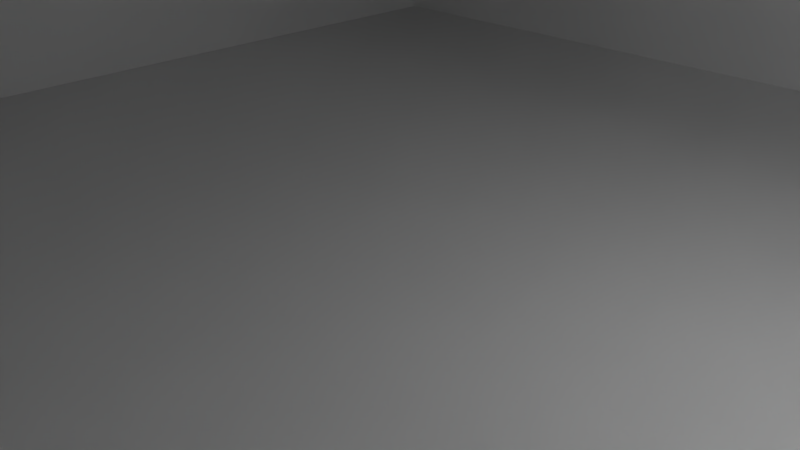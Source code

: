 # Source: muro2.blend  (saved by Blender 2.71.0; exported with 4.5.12 LTS)
import bpy
from mathutils import Matrix  # noqa: F401  (used for matrix-valued properties, if any)

bpy.ops.wm.read_factory_settings(use_empty=True)
scene = bpy.context.scene
scene.name = 'Scene'

# ---- collections
col_collection_1 = bpy.data.collections.new('Collection 1'); scene.collection.children.link(col_collection_1)

# ---- materials (node trees are filled in below, after node groups)
mat_material_008 = bpy.data.materials.new('Material.008')
mat_material_008.alpha_threshold = 0.0
mat_material_008.use_transparent_shadow = False
mat_material_008.specular_color = (1.0, 0.4485, 0.3791)
mat_material_008.roughness = 0.5
mat_material_008.specular_intensity = 0.0
mat_material_008.line_color = (0.0, 0.0, 0.0, 1.0)
mat_material_009 = bpy.data.materials.new('Material.009')
mat_material_009.alpha_threshold = 0.0
mat_material_009.use_transparent_shadow = False
mat_material_009.specular_color = (0.08353, 0.08353, 0.08353)
mat_material_009.roughness = 0.5
mat_material_009.specular_intensity = 0.0
mat_material_009.line_color = (0.0, 0.0, 0.0, 1.0)
mat_material_007 = bpy.data.materials.new('Material.007')
mat_material_007.alpha_threshold = 0.0
mat_material_007.use_transparent_shadow = False
mat_material_007.roughness = 0.5
mat_material_007.specular_intensity = 0.1115
mat_material_007.line_color = (0.0, 0.0, 0.0, 1.0)
mat_material_006 = bpy.data.materials.new('Material.006')
mat_material_006.alpha_threshold = 0.0
mat_material_006.use_transparent_shadow = False
mat_material_006.roughness = 0.5
mat_material_006.specular_intensity = 0.1691
mat_material_006.line_color = (0.0, 0.0, 0.0, 1.0)
mat_material = bpy.data.materials.new('Material')
mat_material.alpha_threshold = 0.0
mat_material.use_transparent_shadow = False
mat_material.roughness = 0.5
mat_material.line_color = (0.0, 0.0, 0.0, 1.0)

# ---- material node trees

# ---- world
world_world = bpy.data.worlds.new('World'); scene.world = world_world
world_world.color = (0.05088, 0.05088, 0.05088)
world_world.use_sun_shadow = False
world_world.sun_shadow_jitter_overblur = 0.0
world_world.cycles.sampling_method = 'MANUAL'
world_world.cycles.sample_map_resolution = 256

# ---- cameras
cam_camera = bpy.data.cameras.new('Camera')
cam_camera.clip_end = 100.0
cam_camera.lens = 35.0
cam_camera.sensor_width = 32.0
cam_camera.sensor_height = 18.0
cam_camera.ortho_scale = 7.314
cam_camera.dof.focus_distance = 0.0
cam_camera.dof.aperture_fstop = 128.0

# ---- lights
light_point_039 = bpy.data.lights.new('Point.039', 'POINT')
light_point_039.transmission_factor = 0.0
light_point_039.energy = 150.0
light_point_039.shadow_buffer_clip_start = 0.5
light_point_039.shadow_soft_size = 0.1
light_point_039.shadow_maximum_resolution = 0.006
light_point_039.use_absolute_resolution = True
light_point_039.cycles.use_multiple_importance_sampling = False
light_point_038 = bpy.data.lights.new('Point.038', 'POINT')
light_point_038.transmission_factor = 0.0
light_point_038.energy = 150.0
light_point_038.shadow_buffer_clip_start = 0.5
light_point_038.shadow_soft_size = 0.1
light_point_038.shadow_maximum_resolution = 0.006
light_point_038.use_absolute_resolution = True
light_point_038.cycles.use_multiple_importance_sampling = False
light_point_037 = bpy.data.lights.new('Point.037', 'POINT')
light_point_037.transmission_factor = 0.0
light_point_037.energy = 150.0
light_point_037.shadow_buffer_clip_start = 0.5
light_point_037.shadow_soft_size = 0.1
light_point_037.shadow_maximum_resolution = 0.006
light_point_037.use_absolute_resolution = True
light_point_037.cycles.use_multiple_importance_sampling = False
light_point_036 = bpy.data.lights.new('Point.036', 'POINT')
light_point_036.transmission_factor = 0.0
light_point_036.energy = 150.0
light_point_036.shadow_buffer_clip_start = 0.5
light_point_036.shadow_soft_size = 0.1
light_point_036.shadow_maximum_resolution = 0.006
light_point_036.use_absolute_resolution = True
light_point_036.cycles.use_multiple_importance_sampling = False
light_point_035 = bpy.data.lights.new('Point.035', 'POINT')
light_point_035.transmission_factor = 0.0
light_point_035.energy = 150.0
light_point_035.shadow_buffer_clip_start = 0.5
light_point_035.shadow_soft_size = 0.1
light_point_035.shadow_maximum_resolution = 0.006
light_point_035.use_absolute_resolution = True
light_point_035.cycles.use_multiple_importance_sampling = False
light_point_034 = bpy.data.lights.new('Point.034', 'POINT')
light_point_034.transmission_factor = 0.0
light_point_034.energy = 150.0
light_point_034.shadow_buffer_clip_start = 0.5
light_point_034.shadow_soft_size = 0.1
light_point_034.shadow_maximum_resolution = 0.006
light_point_034.use_absolute_resolution = True
light_point_034.cycles.use_multiple_importance_sampling = False
light_point_033 = bpy.data.lights.new('Point.033', 'POINT')
light_point_033.transmission_factor = 0.0
light_point_033.energy = 150.0
light_point_033.shadow_buffer_clip_start = 0.5
light_point_033.shadow_soft_size = 0.1
light_point_033.shadow_maximum_resolution = 0.006
light_point_033.use_absolute_resolution = True
light_point_033.cycles.use_multiple_importance_sampling = False
light_point_032 = bpy.data.lights.new('Point.032', 'POINT')
light_point_032.transmission_factor = 0.0
light_point_032.energy = 150.0
light_point_032.shadow_buffer_clip_start = 0.5
light_point_032.shadow_soft_size = 0.1
light_point_032.shadow_maximum_resolution = 0.006
light_point_032.use_absolute_resolution = True
light_point_032.cycles.use_multiple_importance_sampling = False
light_point_031 = bpy.data.lights.new('Point.031', 'POINT')
light_point_031.transmission_factor = 0.0
light_point_031.energy = 150.0
light_point_031.shadow_buffer_clip_start = 0.5
light_point_031.shadow_soft_size = 0.1
light_point_031.shadow_maximum_resolution = 0.006
light_point_031.use_absolute_resolution = True
light_point_031.cycles.use_multiple_importance_sampling = False
light_point_030 = bpy.data.lights.new('Point.030', 'POINT')
light_point_030.transmission_factor = 0.0
light_point_030.energy = 150.0
light_point_030.shadow_buffer_clip_start = 0.5
light_point_030.shadow_soft_size = 0.1
light_point_030.shadow_maximum_resolution = 0.006
light_point_030.use_absolute_resolution = True
light_point_030.cycles.use_multiple_importance_sampling = False
light_point_029 = bpy.data.lights.new('Point.029', 'POINT')
light_point_029.transmission_factor = 0.0
light_point_029.energy = 150.0
light_point_029.shadow_buffer_clip_start = 0.5
light_point_029.shadow_soft_size = 0.1
light_point_029.shadow_maximum_resolution = 0.006
light_point_029.use_absolute_resolution = True
light_point_029.cycles.use_multiple_importance_sampling = False
light_point_028 = bpy.data.lights.new('Point.028', 'POINT')
light_point_028.transmission_factor = 0.0
light_point_028.energy = 150.0
light_point_028.shadow_buffer_clip_start = 0.5
light_point_028.shadow_soft_size = 0.1
light_point_028.shadow_maximum_resolution = 0.006
light_point_028.use_absolute_resolution = True
light_point_028.cycles.use_multiple_importance_sampling = False
light_point_027 = bpy.data.lights.new('Point.027', 'POINT')
light_point_027.transmission_factor = 0.0
light_point_027.energy = 150.0
light_point_027.shadow_buffer_clip_start = 0.5
light_point_027.shadow_soft_size = 0.1
light_point_027.shadow_maximum_resolution = 0.006
light_point_027.use_absolute_resolution = True
light_point_027.cycles.use_multiple_importance_sampling = False
light_point_026 = bpy.data.lights.new('Point.026', 'POINT')
light_point_026.transmission_factor = 0.0
light_point_026.energy = 150.0
light_point_026.shadow_buffer_clip_start = 0.5
light_point_026.shadow_soft_size = 0.1
light_point_026.shadow_maximum_resolution = 0.006
light_point_026.use_absolute_resolution = True
light_point_026.cycles.use_multiple_importance_sampling = False
light_point_025 = bpy.data.lights.new('Point.025', 'POINT')
light_point_025.transmission_factor = 0.0
light_point_025.energy = 150.0
light_point_025.shadow_buffer_clip_start = 0.5
light_point_025.shadow_soft_size = 0.1
light_point_025.shadow_maximum_resolution = 0.006
light_point_025.use_absolute_resolution = True
light_point_025.cycles.use_multiple_importance_sampling = False
light_point_024 = bpy.data.lights.new('Point.024', 'POINT')
light_point_024.transmission_factor = 0.0
light_point_024.energy = 150.0
light_point_024.shadow_buffer_clip_start = 0.5
light_point_024.shadow_soft_size = 0.1
light_point_024.shadow_maximum_resolution = 0.006
light_point_024.use_absolute_resolution = True
light_point_024.cycles.use_multiple_importance_sampling = False
light_point_023 = bpy.data.lights.new('Point.023', 'POINT')
light_point_023.transmission_factor = 0.0
light_point_023.energy = 150.0
light_point_023.shadow_buffer_clip_start = 0.5
light_point_023.shadow_soft_size = 0.1
light_point_023.shadow_maximum_resolution = 0.006
light_point_023.use_absolute_resolution = True
light_point_023.cycles.use_multiple_importance_sampling = False
light_point_022 = bpy.data.lights.new('Point.022', 'POINT')
light_point_022.transmission_factor = 0.0
light_point_022.energy = 150.0
light_point_022.shadow_buffer_clip_start = 0.5
light_point_022.shadow_soft_size = 0.1
light_point_022.shadow_maximum_resolution = 0.006
light_point_022.use_absolute_resolution = True
light_point_022.cycles.use_multiple_importance_sampling = False
light_point_021 = bpy.data.lights.new('Point.021', 'POINT')
light_point_021.transmission_factor = 0.0
light_point_021.energy = 150.0
light_point_021.shadow_buffer_clip_start = 0.5
light_point_021.shadow_soft_size = 0.1
light_point_021.shadow_maximum_resolution = 0.006
light_point_021.use_absolute_resolution = True
light_point_021.cycles.use_multiple_importance_sampling = False
light_point_020 = bpy.data.lights.new('Point.020', 'POINT')
light_point_020.transmission_factor = 0.0
light_point_020.energy = 150.0
light_point_020.shadow_buffer_clip_start = 0.5
light_point_020.shadow_soft_size = 0.1
light_point_020.shadow_maximum_resolution = 0.006
light_point_020.use_absolute_resolution = True
light_point_020.cycles.use_multiple_importance_sampling = False
light_point_019 = bpy.data.lights.new('Point.019', 'POINT')
light_point_019.transmission_factor = 0.0
light_point_019.energy = 150.0
light_point_019.shadow_buffer_clip_start = 0.5
light_point_019.shadow_soft_size = 0.1
light_point_019.shadow_maximum_resolution = 0.006
light_point_019.use_absolute_resolution = True
light_point_019.cycles.use_multiple_importance_sampling = False
light_point_018 = bpy.data.lights.new('Point.018', 'POINT')
light_point_018.transmission_factor = 0.0
light_point_018.energy = 150.0
light_point_018.shadow_buffer_clip_start = 0.5
light_point_018.shadow_soft_size = 0.1
light_point_018.shadow_maximum_resolution = 0.006
light_point_018.use_absolute_resolution = True
light_point_018.cycles.use_multiple_importance_sampling = False
light_point_017 = bpy.data.lights.new('Point.017', 'POINT')
light_point_017.transmission_factor = 0.0
light_point_017.energy = 150.0
light_point_017.shadow_buffer_clip_start = 0.5
light_point_017.shadow_soft_size = 0.1
light_point_017.shadow_maximum_resolution = 0.006
light_point_017.use_absolute_resolution = True
light_point_017.cycles.use_multiple_importance_sampling = False
light_point_016 = bpy.data.lights.new('Point.016', 'POINT')
light_point_016.transmission_factor = 0.0
light_point_016.energy = 150.0
light_point_016.shadow_buffer_clip_start = 0.5
light_point_016.shadow_soft_size = 0.1
light_point_016.shadow_maximum_resolution = 0.006
light_point_016.use_absolute_resolution = True
light_point_016.cycles.use_multiple_importance_sampling = False
light_point_015 = bpy.data.lights.new('Point.015', 'POINT')
light_point_015.transmission_factor = 0.0
light_point_015.energy = 150.0
light_point_015.shadow_buffer_clip_start = 0.5
light_point_015.shadow_soft_size = 0.1
light_point_015.shadow_maximum_resolution = 0.006
light_point_015.use_absolute_resolution = True
light_point_015.cycles.use_multiple_importance_sampling = False
light_point_014 = bpy.data.lights.new('Point.014', 'POINT')
light_point_014.transmission_factor = 0.0
light_point_014.energy = 150.0
light_point_014.shadow_buffer_clip_start = 0.5
light_point_014.shadow_soft_size = 0.1
light_point_014.shadow_maximum_resolution = 0.006
light_point_014.use_absolute_resolution = True
light_point_014.cycles.use_multiple_importance_sampling = False
light_point_013 = bpy.data.lights.new('Point.013', 'POINT')
light_point_013.transmission_factor = 0.0
light_point_013.energy = 150.0
light_point_013.shadow_buffer_clip_start = 0.5
light_point_013.shadow_soft_size = 0.1
light_point_013.shadow_maximum_resolution = 0.006
light_point_013.use_absolute_resolution = True
light_point_013.cycles.use_multiple_importance_sampling = False
light_point_012 = bpy.data.lights.new('Point.012', 'POINT')
light_point_012.transmission_factor = 0.0
light_point_012.energy = 150.0
light_point_012.shadow_buffer_clip_start = 0.5
light_point_012.shadow_soft_size = 0.1
light_point_012.shadow_maximum_resolution = 0.006
light_point_012.use_absolute_resolution = True
light_point_012.cycles.use_multiple_importance_sampling = False
light_point_011 = bpy.data.lights.new('Point.011', 'POINT')
light_point_011.transmission_factor = 0.0
light_point_011.energy = 150.0
light_point_011.shadow_buffer_clip_start = 0.5
light_point_011.shadow_soft_size = 0.1
light_point_011.shadow_maximum_resolution = 0.006
light_point_011.use_absolute_resolution = True
light_point_011.cycles.use_multiple_importance_sampling = False
light_point_010 = bpy.data.lights.new('Point.010', 'POINT')
light_point_010.transmission_factor = 0.0
light_point_010.energy = 150.0
light_point_010.shadow_buffer_clip_start = 0.5
light_point_010.shadow_soft_size = 0.1
light_point_010.shadow_maximum_resolution = 0.006
light_point_010.use_absolute_resolution = True
light_point_010.cycles.use_multiple_importance_sampling = False
light_point_009 = bpy.data.lights.new('Point.009', 'POINT')
light_point_009.transmission_factor = 0.0
light_point_009.energy = 150.0
light_point_009.shadow_buffer_clip_start = 0.5
light_point_009.shadow_soft_size = 0.1
light_point_009.shadow_maximum_resolution = 0.006
light_point_009.use_absolute_resolution = True
light_point_009.cycles.use_multiple_importance_sampling = False
light_point_008 = bpy.data.lights.new('Point.008', 'POINT')
light_point_008.transmission_factor = 0.0
light_point_008.energy = 150.0
light_point_008.shadow_buffer_clip_start = 0.5
light_point_008.shadow_soft_size = 0.1
light_point_008.shadow_maximum_resolution = 0.006
light_point_008.use_absolute_resolution = True
light_point_008.cycles.use_multiple_importance_sampling = False
light_point_007 = bpy.data.lights.new('Point.007', 'POINT')
light_point_007.transmission_factor = 0.0
light_point_007.energy = 150.0
light_point_007.shadow_buffer_clip_start = 0.5
light_point_007.shadow_soft_size = 0.1
light_point_007.shadow_maximum_resolution = 0.006
light_point_007.use_absolute_resolution = True
light_point_007.cycles.use_multiple_importance_sampling = False
light_point_006 = bpy.data.lights.new('Point.006', 'POINT')
light_point_006.transmission_factor = 0.0
light_point_006.energy = 150.0
light_point_006.shadow_buffer_clip_start = 0.5
light_point_006.shadow_soft_size = 0.1
light_point_006.shadow_maximum_resolution = 0.006
light_point_006.use_absolute_resolution = True
light_point_006.cycles.use_multiple_importance_sampling = False
light_point_005 = bpy.data.lights.new('Point.005', 'POINT')
light_point_005.transmission_factor = 0.0
light_point_005.energy = 150.0
light_point_005.shadow_buffer_clip_start = 0.5
light_point_005.shadow_soft_size = 0.1
light_point_005.shadow_maximum_resolution = 0.006
light_point_005.use_absolute_resolution = True
light_point_005.cycles.use_multiple_importance_sampling = False
light_point_004 = bpy.data.lights.new('Point.004', 'POINT')
light_point_004.transmission_factor = 0.0
light_point_004.energy = 150.0
light_point_004.shadow_buffer_clip_start = 0.5
light_point_004.shadow_soft_size = 0.1
light_point_004.shadow_maximum_resolution = 0.006
light_point_004.use_absolute_resolution = True
light_point_004.cycles.use_multiple_importance_sampling = False
light_point_003 = bpy.data.lights.new('Point.003', 'POINT')
light_point_003.transmission_factor = 0.0
light_point_003.energy = 150.0
light_point_003.shadow_buffer_clip_start = 0.5
light_point_003.shadow_soft_size = 0.1
light_point_003.shadow_maximum_resolution = 0.006
light_point_003.use_absolute_resolution = True
light_point_003.cycles.use_multiple_importance_sampling = False
light_point_002 = bpy.data.lights.new('Point.002', 'POINT')
light_point_002.transmission_factor = 0.0
light_point_002.energy = 150.0
light_point_002.shadow_buffer_clip_start = 0.5
light_point_002.shadow_soft_size = 0.1
light_point_002.shadow_maximum_resolution = 0.006
light_point_002.use_absolute_resolution = True
light_point_002.cycles.use_multiple_importance_sampling = False
light_point_001 = bpy.data.lights.new('Point.001', 'POINT')
light_point_001.transmission_factor = 0.0
light_point_001.energy = 150.0
light_point_001.shadow_buffer_clip_start = 0.5
light_point_001.shadow_soft_size = 0.1
light_point_001.shadow_maximum_resolution = 0.006
light_point_001.use_absolute_resolution = True
light_point_001.cycles.use_multiple_importance_sampling = False
light_point = bpy.data.lights.new('Point', 'POINT')
light_point.transmission_factor = 0.0
light_point.energy = 150.0
light_point.shadow_buffer_clip_start = 0.5
light_point.shadow_soft_size = 0.1
light_point.shadow_maximum_resolution = 0.006
light_point.use_absolute_resolution = True
light_point.cycles.use_multiple_importance_sampling = False
light_lamp = bpy.data.lights.new('Lamp', 'POINT')
light_lamp.transmission_factor = 0.0
light_lamp.cutoff_distance = 30.0
light_lamp.energy = 100.0
light_lamp.shadow_buffer_clip_start = 1.001
light_lamp.shadow_soft_size = 0.1
light_lamp.shadow_maximum_resolution = 0.006
light_lamp.use_absolute_resolution = True
light_lamp.cycles.use_multiple_importance_sampling = False

# ---- meshes
me_cube_011 = bpy.data.meshes.new('Cube.011')
me_cube_011.from_pydata([(-3.838, -8.047, -7.019), (-3.838, 8.047, -7.019), (4.386, 8.047, -7.019), (4.386, -8.047, -7.019), (-3.838, -8.047, 8.951), (-3.838, 8.047, 8.951), (4.386, 8.047, 8.951), (4.386, -8.047, 8.951), (-3.838, -8.047, -5.128), (-3.838, 8.047, -5.128), (4.386, 8.047, -5.128), (4.386, -8.047, -5.128), (-5.256, -8.047, -7.019), (-5.256, 8.047, -7.019), (5.805, 8.047, -7.019), (5.805, -8.047, -7.019), (-3.838, -8.047, 4.958), (-3.838, 8.047, 4.958), (4.386, 8.047, 4.958), (4.386, -8.047, 4.958), (-3.838, -8.047, 0.9771), (-3.838, -8.047, -1.146), (-3.838, 8.047, 0.9771), (-3.838, 8.047, -1.146), (4.386, 8.047, 0.9771), (4.386, 8.047, -1.146), (4.386, -8.047, 0.9771), (4.386, -8.047, -1.146), (-3.838, -8.047, 10.85), (-3.838, 8.047, 10.85)], [], [(0, 1, 2, 3), (4, 7, 6, 5), (3, 2, 14, 15), (21, 8, 11, 27), (1, 0, 12, 13), (20, 16, 17, 22), (22, 17, 18, 24), (24, 18, 19, 26), (16, 20, 26, 19), (8, 21, 23, 9), (9, 23, 25, 10), (10, 25, 27, 11), (4, 5, 29, 28)])
_uv = me_cube_011.uv_layers.new(name='UVMap')
_uv.uv.foreach_set('vector', [0.7088, 0.4825, 0.7088, 0.7117, 0.5012, 0.7117, 0.5012, 0.4825, 0.6946, 0.7119, 0.6946, 0.9195, 0.4654, 0.9195, 0.4654, 0.7119, 0.5012, 0.4825, 0.5012, 0.7117, 0.4654, 0.7117, 0.4654, 0.4825, 0.8594, 0.6901, 0.8023, 0.6901, 0.8023, 0.4825, 0.8594, 0.4825, 0.7088, 0.7117, 0.7088, 0.4825, 0.7446, 0.4825, 0.7446, 0.7117, 0.9027, 0.7694, 0.9599, 0.7694, 0.9599, 0.9769, 0.9027, 0.9769, 0.9169, 0.6901, 0.8597, 0.6901, 0.8597, 0.4825, 0.9169, 0.4825, 0.9743, 0.6901, 0.9171, 0.6901, 0.9171, 0.4825, 0.9743, 0.4825, 0.6948, 0.8839, 0.6948, 0.8268, 0.9024, 0.8268, 0.9024, 0.8839, 0.6948, 0.7691, 0.6948, 0.7119, 0.9024, 0.7119, 0.9024, 0.7691, 0.9024, 0.7694, 0.9024, 0.8265, 0.6948, 0.8265, 0.6948, 0.7694, 0.802, 0.6901, 0.7449, 0.6901, 0.7449, 0.4825, 0.802, 0.4825, 0.9874, 0.7694, 0.9874, 0.9769, 0.9601, 0.9769, 0.9601, 0.7694])
me_cube_011.materials.append(mat_material_008)
me_cube_011.use_remesh_preserve_volume = False
me_cube_011.use_remesh_preserve_attributes = False
me_cube_011.use_mirror_vertex_groups = False
me_cube_011.update()
me_cube_010 = bpy.data.meshes.new('Cube.010')
me_cube_010.from_pydata([(-4.112, -8.047, -8.926), (-4.112, 8.047, -8.926), (4.112, 8.047, -8.926), (4.112, -8.047, -8.926), (-4.112, -8.047, 7.044), (-4.112, 8.047, 7.044), (4.112, 8.047, 7.044), (4.112, -8.047, 7.044), (-4.112, -8.047, -7.035), (-4.112, 8.047, -7.035), (4.112, 8.047, -7.035), (4.112, -8.047, -7.035), (-5.53, -8.047, -8.926), (-5.53, 8.047, -8.926), (5.53, 8.047, -8.926), (5.53, -8.047, -8.926), (-5.53, -8.047, -7.035), (-5.53, 8.047, -7.035), (5.53, 8.047, -7.035), (5.53, -8.047, -7.035), (-4.112, -8.047, 3.051), (-4.112, 8.047, 3.051), (4.112, 8.047, 3.051), (4.112, -8.047, 3.051), (-6.038, -8.047, 7.044), (-6.038, 8.047, 7.044), (6.038, 8.047, 7.044), (6.038, -8.047, 7.044), (-6.038, -8.047, 4.866), (-6.038, 8.047, 4.866), (6.038, 8.047, 4.866), (6.038, -8.047, 4.866), (-4.112, -8.047, -0.9302), (-4.112, -8.047, -3.053), (-4.112, 8.047, -0.9302), (-4.112, 8.047, -3.053), (4.112, 8.047, -0.9302), (4.112, 8.047, -3.053), (4.112, -8.047, -0.9302), (4.112, -8.047, -3.053), (-5.131, -8.047, -0.9302), (-5.131, -8.047, -3.053), (-5.131, 8.047, -0.9302), (-5.131, 8.047, -3.053), (5.131, 8.047, -0.9302), (5.131, 8.047, -3.053), (5.131, -8.047, -0.9302), (5.131, -8.047, -3.053), (-4.112, -8.047, 8.942), (-4.112, 8.047, 8.942), (4.112, 8.047, 8.942), (4.112, -8.047, 8.942), (-6.038, -8.047, 8.942), (-6.038, 8.047, 8.942), (6.038, 8.047, 8.942), (6.038, -8.047, 8.942)], [], [(5, 21, 29, 25), (21, 5, 6, 22), (21, 20, 28, 29), (8, 0, 3, 11), (1, 9, 10, 2), (11, 3, 15, 19), (12, 16, 17, 13), (14, 18, 19, 15), (2, 10, 18, 14), (10, 11, 19, 18), (9, 1, 13, 17), (0, 8, 16, 12), (8, 9, 17, 16), (4, 20, 23, 7), (28, 24, 25, 29), (30, 26, 27, 31), (26, 6, 50, 54), (23, 22, 30, 31), (7, 23, 31, 27), (20, 4, 24, 28), (24, 4, 48, 52), (22, 6, 26, 30), (32, 33, 39, 38), (35, 33, 41, 43), (35, 34, 36, 37), (36, 38, 46, 44), (41, 40, 42, 43), (45, 44, 46, 47), (37, 36, 44, 45), (39, 37, 45, 47), (34, 35, 43, 42), (38, 39, 47, 46), (32, 34, 42, 40), (33, 32, 40, 41), (48, 49, 53, 52), (50, 51, 55, 54), (5, 25, 53, 49), (27, 26, 54, 55), (7, 27, 55, 51), (25, 24, 52, 53), (6, 7, 51, 50)])
_uv = me_cube_010.uv_layers.new(name='UVMap')
_uv.uv.foreach_set('vector', [0.1289, 0.6122, 0.08971, 0.6122, 0.1075, 0.5729, 0.1289, 0.5729, 0.08971, 0.6122, 0.1289, 0.6122, 0.1289, 0.7802, 0.08971, 0.7802, 0.2285, 0.7408, 0.2285, 0.5729, 0.2674, 0.5729, 0.2674, 0.7408, 0.2285, 0.8968, 0.2285, 0.9154, 0.06057, 0.9154, 0.06057, 0.8968, 0.2285, 0.878, 0.2285, 0.8965, 0.06057, 0.8965, 0.06057, 0.878, 0.06057, 0.8968, 0.06057, 0.9154, 0.0316, 0.9154, 0.0316, 0.8968, 0.4264, 0.5729, 0.445, 0.5729, 0.445, 0.7408, 0.4264, 0.7408, 0.4258, 0.7412, 0.4444, 0.7412, 0.4444, 0.9091, 0.4258, 0.9091, 0.06057, 0.878, 0.06057, 0.8965, 0.0316, 0.8965, 0.0316, 0.878, 0.3387, 0.7408, 0.3387, 0.5729, 0.3657, 0.5729, 0.3657, 0.7408, 0.2285, 0.8965, 0.2285, 0.878, 0.2575, 0.878, 0.2575, 0.8965, 0.2285, 0.9154, 0.2285, 0.8968, 0.2575, 0.8968, 0.2575, 0.9154, 0.2677, 0.9091, 0.2677, 0.7412, 0.2947, 0.7412, 0.2947, 0.9091, 0.07076, 0.7802, 0.0316, 0.7802, 0.0316, 0.6122, 0.07076, 0.6122, 0.2281, 0.7408, 0.2068, 0.7408, 0.2068, 0.5729, 0.2281, 0.5729, 0.1478, 0.5729, 0.1692, 0.5729, 0.1692, 0.7408, 0.1478, 0.7408, 0.1289, 0.8195, 0.1289, 0.7802, 0.1475, 0.7802, 0.1475, 0.8195, 0.3383, 0.5729, 0.3383, 0.7408, 0.3047, 0.7408, 0.3047, 0.5729, 0.07076, 0.6122, 0.0316, 0.6122, 0.0494, 0.5729, 0.07076, 0.5729, 0.0316, 0.7802, 0.07076, 0.7802, 0.07076, 0.8195, 0.0494, 0.8195, 0.07076, 0.8195, 0.07076, 0.7802, 0.08939, 0.7802, 0.08939, 0.8195, 0.08971, 0.7802, 0.1289, 0.7802, 0.1289, 0.8195, 0.1075, 0.8195, 0.3868, 0.7616, 0.366, 0.7616, 0.366, 0.5937, 0.3868, 0.5937, 0.3868, 0.7828, 0.3868, 0.9507, 0.3676, 0.9507, 0.3676, 0.7828, 0.05241, 0.8776, 0.05241, 0.8568, 0.2204, 0.8568, 0.2204, 0.8776, 0.3872, 0.9091, 0.3872, 0.7412, 0.4066, 0.7412, 0.4066, 0.9091, 0.3387, 0.7412, 0.3595, 0.7412, 0.3595, 0.9091, 0.3387, 0.9091, 0.3255, 0.9091, 0.3047, 0.9091, 0.3047, 0.7412, 0.3255, 0.7412, 0.2204, 0.8776, 0.2204, 0.8568, 0.2412, 0.8568, 0.2412, 0.8776, 0.4261, 0.5729, 0.4261, 0.7408, 0.4069, 0.7408, 0.4069, 0.5729, 0.05241, 0.8568, 0.05241, 0.8776, 0.0316, 0.8776, 0.0316, 0.8568, 0.3868, 0.5937, 0.366, 0.5937, 0.366, 0.5729, 0.3868, 0.5729, 0.3872, 0.7408, 0.3872, 0.5729, 0.4066, 0.5729, 0.4066, 0.7408, 0.366, 0.7616, 0.3868, 0.7616, 0.3868, 0.7824, 0.366, 0.7824, 0.3044, 0.5729, 0.3044, 0.7408, 0.2677, 0.7408, 0.2677, 0.5729, 0.1996, 0.8565, 0.0316, 0.8565, 0.0316, 0.8198, 0.1996, 0.8198, 0.1289, 0.6122, 0.1289, 0.5729, 0.1475, 0.5729, 0.1475, 0.6122, 0.1692, 0.7408, 0.1692, 0.5729, 0.1878, 0.5729, 0.1878, 0.7408, 0.07076, 0.6122, 0.07076, 0.5729, 0.08939, 0.5729, 0.08939, 0.6122, 0.2068, 0.5729, 0.2068, 0.7408, 0.1881, 0.7408, 0.1881, 0.5729, 0.4069, 0.9091, 0.4069, 0.7412, 0.4255, 0.7412, 0.4255, 0.9091])
me_cube_010.materials.append(mat_material_009)
me_cube_010.use_remesh_preserve_volume = False
me_cube_010.use_remesh_preserve_attributes = False
me_cube_010.use_mirror_vertex_groups = False
me_cube_010.update()
me_cube_009 = bpy.data.meshes.new('Cube.009')
me_cube_009.from_pydata([(-0.9848, -8.059, -6.278), (0.9847, -8.059, -6.278), (0.9847, -8.059, -4.409), (-0.9848, -8.059, -4.409), (-0.9847, 8.059, -6.278), (0.9848, 8.059, -6.278), (0.9848, 8.059, -4.409), (-0.9847, 8.059, -4.409), (-0.9848, -8.059, -1.005), (0.9847, -8.059, -1.005), (0.9847, -8.059, 0.8641), (-0.9848, -8.059, 0.8641), (-0.9847, 8.059, -1.005), (0.9848, 8.059, -1.005), (0.9848, 8.059, 0.8641), (-0.9847, 8.059, 0.8641), (-0.9848, -8.059, 4.48), (0.9847, -8.059, 4.48), (0.9847, -8.059, 6.348), (-0.9848, -8.059, 6.348), (-0.9847, 8.059, 4.48), (0.9848, 8.059, 4.48), (0.9848, 8.059, 6.348), (-0.9847, 8.059, 6.348)], [], [(4, 5, 1, 0), (5, 6, 2, 1), (6, 7, 3, 2), (7, 4, 0, 3), (0, 1, 2, 3), (7, 6, 5, 4), (12, 13, 9, 8), (13, 14, 10, 9), (14, 15, 11, 10), (15, 12, 8, 11), (8, 9, 10, 11), (15, 14, 13, 12), (20, 21, 17, 16), (21, 22, 18, 17), (22, 23, 19, 18), (23, 20, 16, 19), (16, 17, 18, 19), (23, 22, 21, 20)])
_uv = me_cube_009.uv_layers.new(name='UVMap')
_uv.uv.foreach_set('vector', [0.6658, 0.3418, 0.7683, 0.3418, 0.7683, 0.4443, 0.6658, 0.4443, 0.6654, 0.2386, 0.5629, 0.2386, 0.5629, 0.1361, 0.6654, 0.1361, 0.4601, 0.239, 0.5626, 0.239, 0.5626, 0.3414, 0.4601, 0.3414, 0.8711, 0.3414, 0.7686, 0.3414, 0.7686, 0.239, 0.8711, 0.239, 0.5626, 0.03328, 0.5626, 0.1358, 0.4601, 0.1358, 0.4601, 0.03328, 0.4601, 0.2386, 0.4601, 0.1361, 0.5626, 0.1361, 0.5626, 0.2386, 0.7686, 0.1358, 0.7686, 0.03328, 0.8711, 0.03328, 0.8711, 0.1358, 0.5629, 0.1358, 0.5629, 0.03328, 0.6654, 0.03328, 0.6654, 0.1358, 0.4601, 0.3418, 0.5626, 0.3418, 0.5626, 0.4443, 0.4601, 0.4443, 0.5629, 0.239, 0.6654, 0.239, 0.6654, 0.3414, 0.5629, 0.3414, 0.8715, 0.3414, 0.8715, 0.239, 0.974, 0.239, 0.974, 0.3414, 0.7686, 0.1361, 0.8711, 0.1361, 0.8711, 0.2386, 0.7686, 0.2386, 0.7683, 0.1361, 0.7683, 0.2386, 0.6658, 0.2386, 0.6658, 0.1361, 0.6658, 0.03328, 0.7683, 0.03328, 0.7683, 0.1358, 0.6658, 0.1358, 0.974, 0.03328, 0.974, 0.1358, 0.8715, 0.1358, 0.8715, 0.03328, 0.7683, 0.3414, 0.6658, 0.3414, 0.6658, 0.239, 0.7683, 0.239, 0.5629, 0.4443, 0.5629, 0.3418, 0.6654, 0.3418, 0.6654, 0.4443, 0.8711, 0.4443, 0.7686, 0.4443, 0.7686, 0.3418, 0.8711, 0.3418])
me_cube_009.materials.append(mat_material_007)
me_cube_009.use_remesh_preserve_volume = False
me_cube_009.use_remesh_preserve_attributes = False
me_cube_009.use_mirror_vertex_groups = False
me_cube_009.update()
me_cube_001 = bpy.data.meshes.new('Cube.001')
me_cube_001.from_pydata([(-1.96, -6.064, -10.47), (1.96, -6.064, -10.47), (1.96, -6.698, -10.47), (-1.96, -6.698, -10.47), (-1.96, -6.064, 13.19), (1.96, -6.064, 7.75), (1.96, -6.698, 7.75), (-1.96, -6.698, 13.19), (-1.96, -2.873, -10.47), (1.96, -2.873, -10.47), (1.96, -3.508, -10.47), (-1.96, -3.508, -10.47), (-1.96, -2.873, 13.19), (1.96, -2.873, 7.75), (1.96, -3.508, 7.75), (-1.96, -3.508, 13.19), (-1.96, 0.3171, -10.47), (1.96, 0.3171, -10.47), (1.96, -0.3171, -10.47), (-1.96, -0.3171, -10.47), (-1.96, 0.3171, 13.19), (1.96, 0.3171, 7.75), (1.96, -0.3171, 7.75), (-1.96, -0.3171, 13.19), (-1.96, 3.508, -10.47), (1.96, 3.508, -10.47), (1.96, 2.873, -10.47), (-1.96, 2.873, -10.47), (-1.96, 3.508, 13.19), (1.96, 3.508, 7.75), (1.96, 2.873, 7.75), (-1.96, 2.873, 13.19), (-1.96, 6.698, -10.47), (1.96, 6.698, -10.47), (1.96, 6.064, -10.47), (-1.96, 6.064, -10.47), (-1.96, 6.698, 13.19), (1.96, 6.698, 7.75), (1.96, 6.064, 7.75), (-1.96, 6.064, 13.19)], [], [(4, 5, 1, 0), (5, 6, 2, 1), (6, 7, 3, 2), (7, 4, 0, 3), (0, 1, 2, 3), (7, 6, 5, 4), (12, 13, 9, 8), (13, 14, 10, 9), (14, 15, 11, 10), (15, 12, 8, 11), (8, 9, 10, 11), (15, 14, 13, 12), (20, 21, 17, 16), (21, 22, 18, 17), (22, 23, 19, 18), (23, 20, 16, 19), (16, 17, 18, 19), (23, 22, 21, 20), (28, 29, 25, 24), (29, 30, 26, 25), (30, 31, 27, 26), (31, 28, 24, 27), (24, 25, 26, 27), (31, 30, 29, 28), (36, 37, 33, 32), (37, 38, 34, 33), (38, 39, 35, 34), (39, 36, 32, 35), (32, 33, 34, 35), (39, 38, 37, 36)])
_uv = me_cube_001.uv_layers.new(name='UVMap')
_uv.uv.foreach_set('vector', [0.2023, 0.1534, 0.1441, 0.1348, 0.1441, 0.07235, 0.2023, 0.07235, 0.32, 0.2162, 0.32, 0.1538, 0.3782, 0.1538, 0.3782, 0.2162, 0.2613, 0.091, 0.3196, 0.07235, 0.3196, 0.1534, 0.2613, 0.1534, 0.1437, 0.3164, 0.08544, 0.3164, 0.08544, 0.2353, 0.1437, 0.2353, 0.32, 0.3008, 0.3782, 0.3008, 0.3782, 0.3633, 0.32, 0.3633, 0.2613, 0.3004, 0.2613, 0.2353, 0.3196, 0.2353, 0.3196, 0.3004, 0.2027, 0.07235, 0.2609, 0.091, 0.2609, 0.1534, 0.2027, 0.1534, 0.3786, 0.1348, 0.3786, 0.07235, 0.4368, 0.07235, 0.4368, 0.1348, 0.08544, 0.1725, 0.1437, 0.1538, 0.1437, 0.2349, 0.08544, 0.2349, 0.1441, 0.1538, 0.2023, 0.1538, 0.2023, 0.2349, 0.1441, 0.2349, 0.08544, 0.3167, 0.1437, 0.3167, 0.1437, 0.3792, 0.08544, 0.3792, 0.2027, 0.3004, 0.2027, 0.2353, 0.2609, 0.2353, 0.2609, 0.3004, 0.3196, 0.2349, 0.2613, 0.2162, 0.2613, 0.1538, 0.3196, 0.1538, 0.2023, 0.3167, 0.2023, 0.3792, 0.1441, 0.3792, 0.1441, 0.3167, 0.1856, 0.07197, 0.1669, 0.01373, 0.248, 0.01373, 0.248, 0.07197, 0.2023, 0.3164, 0.1441, 0.3164, 0.1441, 0.2353, 0.2023, 0.2353, 0.3139, 0.07197, 0.3139, 0.01373, 0.3763, 0.01373, 0.3763, 0.07197, 0.08505, 0.2581, 0.08505, 0.3233, 0.02681, 0.3233, 0.02681, 0.2581, 0.2027, 0.1538, 0.2609, 0.1725, 0.2609, 0.2349, 0.2027, 0.2349, 0.3196, 0.3008, 0.3196, 0.3633, 0.2613, 0.3633, 0.2613, 0.3008, 0.02681, 0.1953, 0.08505, 0.1767, 0.08505, 0.2577, 0.02681, 0.2577, 0.08505, 0.1763, 0.02681, 0.1763, 0.02681, 0.09519, 0.08505, 0.09519, 0.02681, 0.3237, 0.08505, 0.3237, 0.08505, 0.3861, 0.02681, 0.3861, 0.3135, 0.07197, 0.2484, 0.07197, 0.2484, 0.01373, 0.3135, 0.01373, 0.1437, 0.1534, 0.08544, 0.1348, 0.08544, 0.07235, 0.1437, 0.07235, 0.2609, 0.3008, 0.2609, 0.3633, 0.2027, 0.3633, 0.2027, 0.3008, 0.02681, 0.03237, 0.08505, 0.01373, 0.08505, 0.0948, 0.02681, 0.0948, 0.1665, 0.01373, 0.1665, 0.07197, 0.08544, 0.07197, 0.08544, 0.01373, 0.32, 0.2935, 0.32, 0.2353, 0.3824, 0.2353, 0.3824, 0.2935, 0.32, 0.1375, 0.32, 0.07235, 0.3782, 0.07235, 0.3782, 0.1375])
me_cube_001.materials.append(mat_material_006)
me_cube_001.use_remesh_preserve_volume = False
me_cube_001.use_remesh_preserve_attributes = False
me_cube_001.use_mirror_vertex_groups = False
me_cube_001.update()
me_cube = bpy.data.meshes.new('Cube')
me_cube.from_pydata([], [], [])
me_cube.materials.append(mat_material)
me_cube.use_remesh_preserve_volume = False
me_cube.use_remesh_preserve_attributes = False
me_cube.use_mirror_vertex_groups = False
me_cube.update()

# ---- objects
ob_point_039 = bpy.data.objects.new('Point.039', light_point_039)
ob_point_038 = bpy.data.objects.new('Point.038', light_point_038)
ob_point_037 = bpy.data.objects.new('Point.037', light_point_037)
ob_point_036 = bpy.data.objects.new('Point.036', light_point_036)
ob_point_035 = bpy.data.objects.new('Point.035', light_point_035)
ob_point_034 = bpy.data.objects.new('Point.034', light_point_034)
ob_point_033 = bpy.data.objects.new('Point.033', light_point_033)
ob_point_032 = bpy.data.objects.new('Point.032', light_point_032)
ob_point_031 = bpy.data.objects.new('Point.031', light_point_031)
ob_point_030 = bpy.data.objects.new('Point.030', light_point_030)
ob_point_029 = bpy.data.objects.new('Point.029', light_point_029)
ob_point_028 = bpy.data.objects.new('Point.028', light_point_028)
ob_point_027 = bpy.data.objects.new('Point.027', light_point_027)
ob_point_026 = bpy.data.objects.new('Point.026', light_point_026)
ob_point_025 = bpy.data.objects.new('Point.025', light_point_025)
ob_point_024 = bpy.data.objects.new('Point.024', light_point_024)
ob_point_023 = bpy.data.objects.new('Point.023', light_point_023)
ob_point_022 = bpy.data.objects.new('Point.022', light_point_022)
ob_point_021 = bpy.data.objects.new('Point.021', light_point_021)
ob_point_020 = bpy.data.objects.new('Point.020', light_point_020)
ob_point_019 = bpy.data.objects.new('Point.019', light_point_019)
ob_point_018 = bpy.data.objects.new('Point.018', light_point_018)
ob_point_017 = bpy.data.objects.new('Point.017', light_point_017)
ob_point_016 = bpy.data.objects.new('Point.016', light_point_016)
ob_point_015 = bpy.data.objects.new('Point.015', light_point_015)
ob_point_014 = bpy.data.objects.new('Point.014', light_point_014)
ob_point_013 = bpy.data.objects.new('Point.013', light_point_013)
ob_point_012 = bpy.data.objects.new('Point.012', light_point_012)
ob_point_011 = bpy.data.objects.new('Point.011', light_point_011)
ob_point_010 = bpy.data.objects.new('Point.010', light_point_010)
ob_point_009 = bpy.data.objects.new('Point.009', light_point_009)
ob_point_008 = bpy.data.objects.new('Point.008', light_point_008)
ob_point_007 = bpy.data.objects.new('Point.007', light_point_007)
ob_point_006 = bpy.data.objects.new('Point.006', light_point_006)
ob_point_005 = bpy.data.objects.new('Point.005', light_point_005)
ob_point_004 = bpy.data.objects.new('Point.004', light_point_004)
ob_point_003 = bpy.data.objects.new('Point.003', light_point_003)
ob_point_002 = bpy.data.objects.new('Point.002', light_point_002)
ob_point_001 = bpy.data.objects.new('Point.001', light_point_001)
ob_point = bpy.data.objects.new('Point', light_point)
ob_cube_003 = bpy.data.objects.new('Cube.003', me_cube_011)
ob_cube_002 = bpy.data.objects.new('Cube.002', me_cube_010)
ob_cube_008 = bpy.data.objects.new('Cube.008', me_cube_009)
ob_cube_001 = bpy.data.objects.new('Cube.001', me_cube_001)
ob_cube = bpy.data.objects.new('Cube', me_cube)
ob_lamp = bpy.data.objects.new('Lamp', light_lamp)
ob_camera = bpy.data.objects.new('Camera', cam_camera)

# ---- transforms, parenting, visibility, modifiers, constraints
ob_point_039.location = (2.189, 5.759, 54.77)
ob_point_039.rotation_euler = (0.0, 0.0, 4.712)
ob_point_039.scale = (0.1322, 0.4118, 0.47)
ob_point_039.lineart.crease_threshold = 0.0
ob_point_038.location = (2.189, 1.579, 54.87)
ob_point_038.rotation_euler = (0.0, 0.0, 4.712)
ob_point_038.scale = (0.1322, 0.4118, 0.47)
ob_point_038.lineart.crease_threshold = 0.0
ob_point_037.location = (2.189, -2.343, 54.87)
ob_point_037.rotation_euler = (0.0, 0.0, 4.712)
ob_point_037.scale = (0.1322, 0.4118, 0.47)
ob_point_037.lineart.crease_threshold = 0.0
ob_point_036.location = (2.189, -6.351, 54.87)
ob_point_036.rotation_euler = (0.0, 0.0, 4.712)
ob_point_036.scale = (0.1322, 0.4118, 0.47)
ob_point_036.lineart.crease_threshold = 0.0
ob_point_035.location = (-0.1717, 9.252, 43.87)
ob_point_035.rotation_euler = (0.0, 0.0, 4.712)
ob_point_035.scale = (0.1322, 0.4118, 0.47)
ob_point_035.lineart.crease_threshold = 0.0
ob_point_034.location = (-0.1717, -9.959, 43.87)
ob_point_034.rotation_euler = (0.0, 0.0, 4.712)
ob_point_034.scale = (0.1322, 0.4118, 0.47)
ob_point_034.lineart.crease_threshold = 0.0
ob_point_033.location = (-12.45, 8.035, 43.87)
ob_point_033.rotation_euler = (0.0, 0.0, 4.712)
ob_point_033.scale = (0.1322, 0.4118, 0.47)
ob_point_033.lineart.crease_threshold = 0.0
ob_point_032.location = (11.63, 8.035, 43.87)
ob_point_032.rotation_euler = (0.0, 0.0, 4.712)
ob_point_032.scale = (0.1322, 0.4118, 0.47)
ob_point_032.lineart.crease_threshold = 0.0
ob_point_031.location = (11.63, -8.355, 43.87)
ob_point_031.rotation_euler = (0.0, 0.0, 4.712)
ob_point_031.scale = (0.1322, 0.4118, 0.47)
ob_point_031.lineart.crease_threshold = 0.0
ob_point_030.location = (-12.45, -8.355, 43.87)
ob_point_030.rotation_euler = (0.0, 0.0, 4.712)
ob_point_030.scale = (0.1322, 0.4118, 0.47)
ob_point_030.lineart.crease_threshold = 0.0
ob_point_029.location = (-14.9, -0.1482, 43.87)
ob_point_029.rotation_euler = (0.0, 0.0, 4.712)
ob_point_029.scale = (0.1322, 0.4954, 0.47)
ob_point_029.lineart.crease_threshold = 0.0
ob_point_028.location = (-14.9, -4.013, 43.87)
ob_point_028.rotation_euler = (0.0, 0.0, 4.712)
ob_point_028.scale = (0.1322, 0.4954, 0.47)
ob_point_028.lineart.crease_threshold = 0.0
ob_point_027.location = (-14.9, 3.502, 43.87)
ob_point_027.rotation_euler = (0.0, 0.0, 4.712)
ob_point_027.scale = (0.1322, 0.4954, 0.47)
ob_point_027.lineart.crease_threshold = 0.0
ob_point_026.location = (14.08, 3.502, 43.87)
ob_point_026.rotation_euler = (0.0, 0.0, 4.712)
ob_point_026.scale = (0.1322, 0.4954, 0.47)
ob_point_026.lineart.crease_threshold = 0.0
ob_point_025.location = (14.08, -4.013, 43.87)
ob_point_025.rotation_euler = (0.0, 0.0, 4.712)
ob_point_025.scale = (0.1322, 0.4954, 0.47)
ob_point_025.lineart.crease_threshold = 0.0
ob_point_024.location = (14.08, -0.1482, 43.87)
ob_point_024.rotation_euler = (0.0, 0.0, 4.712)
ob_point_024.scale = (0.1322, 0.4954, 0.47)
ob_point_024.lineart.crease_threshold = 0.0
ob_point_023.location = (14.08, -0.1482, 24.53)
ob_point_023.rotation_euler = (0.0, 0.0, 4.712)
ob_point_023.scale = (0.1322, 0.4954, 0.47)
ob_point_023.lineart.crease_threshold = 0.0
ob_point_022.location = (14.08, -4.013, 24.53)
ob_point_022.rotation_euler = (0.0, 0.0, 4.712)
ob_point_022.scale = (0.1322, 0.4954, 0.47)
ob_point_022.lineart.crease_threshold = 0.0
ob_point_021.location = (14.08, 3.502, 24.53)
ob_point_021.rotation_euler = (0.0, 0.0, 4.712)
ob_point_021.scale = (0.1322, 0.4954, 0.47)
ob_point_021.lineart.crease_threshold = 0.0
ob_point_020.location = (-14.9, 3.502, 24.53)
ob_point_020.rotation_euler = (0.0, 0.0, 4.712)
ob_point_020.scale = (0.1322, 0.4954, 0.47)
ob_point_020.lineart.crease_threshold = 0.0
ob_point_019.location = (-14.9, -4.013, 24.53)
ob_point_019.rotation_euler = (0.0, 0.0, 4.712)
ob_point_019.scale = (0.1322, 0.4954, 0.47)
ob_point_019.lineart.crease_threshold = 0.0
ob_point_018.location = (-14.9, -0.1482, 24.53)
ob_point_018.rotation_euler = (0.0, 0.0, 4.712)
ob_point_018.scale = (0.1322, 0.4954, 0.47)
ob_point_018.lineart.crease_threshold = 0.0
ob_point_017.location = (-12.45, -8.355, 24.53)
ob_point_017.rotation_euler = (0.0, 0.0, 4.712)
ob_point_017.scale = (0.1322, 0.4118, 0.47)
ob_point_017.lineart.crease_threshold = 0.0
ob_point_016.location = (11.63, -8.355, 24.53)
ob_point_016.rotation_euler = (0.0, 0.0, 4.712)
ob_point_016.scale = (0.1322, 0.4118, 0.47)
ob_point_016.lineart.crease_threshold = 0.0
ob_point_015.location = (11.63, 8.035, 24.53)
ob_point_015.rotation_euler = (0.0, 0.0, 4.712)
ob_point_015.scale = (0.1322, 0.4118, 0.47)
ob_point_015.lineart.crease_threshold = 0.0
ob_point_014.location = (-12.45, 8.035, 24.53)
ob_point_014.rotation_euler = (0.0, 0.0, 4.712)
ob_point_014.scale = (0.1322, 0.4118, 0.47)
ob_point_014.lineart.crease_threshold = 0.0
ob_point_013.location = (-0.1717, -9.959, 24.53)
ob_point_013.rotation_euler = (0.0, 0.0, 4.712)
ob_point_013.scale = (0.1322, 0.4118, 0.47)
ob_point_013.lineart.crease_threshold = 0.0
ob_point_012.location = (-0.1717, 9.252, 24.53)
ob_point_012.rotation_euler = (0.0, 0.0, 4.712)
ob_point_012.scale = (0.1322, 0.4118, 0.47)
ob_point_012.lineart.crease_threshold = 0.0
ob_point_011.location = (-0.1717, 9.252, 7.116)
ob_point_011.rotation_euler = (0.0, 0.0, 4.712)
ob_point_011.scale = (0.1322, 0.4118, 0.47)
ob_point_011.lineart.crease_threshold = 0.0
ob_point_010.location = (-0.1717, -9.959, 7.116)
ob_point_010.rotation_euler = (0.0, 0.0, 4.712)
ob_point_010.scale = (0.1322, 0.4118, 0.47)
ob_point_010.lineart.crease_threshold = 0.0
ob_point_009.location = (-12.45, 8.035, 7.116)
ob_point_009.rotation_euler = (0.0, 0.0, 4.712)
ob_point_009.scale = (0.1322, 0.4118, 0.47)
ob_point_009.lineart.crease_threshold = 0.0
ob_point_008.location = (11.63, 8.035, 7.116)
ob_point_008.rotation_euler = (0.0, 0.0, 4.712)
ob_point_008.scale = (0.1322, 0.4118, 0.47)
ob_point_008.lineart.crease_threshold = 0.0
ob_point_007.location = (11.63, -8.355, 7.116)
ob_point_007.rotation_euler = (0.0, 0.0, 4.712)
ob_point_007.scale = (0.1322, 0.4118, 0.47)
ob_point_007.lineart.crease_threshold = 0.0
ob_point_006.location = (-12.45, -8.355, 7.116)
ob_point_006.rotation_euler = (0.0, 0.0, 4.712)
ob_point_006.scale = (0.1322, 0.4118, 0.47)
ob_point_006.lineart.crease_threshold = 0.0
ob_point_005.location = (-14.9, -0.1482, 7.116)
ob_point_005.rotation_euler = (0.0, 0.0, 4.712)
ob_point_005.scale = (0.1322, 0.4954, 0.47)
ob_point_005.lineart.crease_threshold = 0.0
ob_point_004.location = (-14.9, -4.013, 7.116)
ob_point_004.rotation_euler = (0.0, 0.0, 4.712)
ob_point_004.scale = (0.1322, 0.4954, 0.47)
ob_point_004.lineart.crease_threshold = 0.0
ob_point_003.location = (-14.9, 3.502, 7.116)
ob_point_003.rotation_euler = (0.0, 0.0, 4.712)
ob_point_003.scale = (0.1322, 0.4954, 0.47)
ob_point_003.lineart.crease_threshold = 0.0
ob_point_002.location = (14.08, 3.502, 7.116)
ob_point_002.rotation_euler = (0.0, 0.0, 4.712)
ob_point_002.scale = (0.1322, 0.4954, 0.47)
ob_point_002.lineart.crease_threshold = 0.0
ob_point_001.location = (14.08, -4.013, 7.116)
ob_point_001.rotation_euler = (0.0, 0.0, 4.712)
ob_point_001.scale = (0.1322, 0.4954, 0.47)
ob_point_001.lineart.crease_threshold = 0.0
ob_point.location = (14.08, -0.1482, 7.116)
ob_point.rotation_euler = (0.0, 0.0, 4.712)
ob_point.scale = (0.1322, 0.4954, 0.47)
ob_point.lineart.crease_threshold = 0.0
ob_cube_003.location = (-0.4904, -0.1482, 6.79)
ob_cube_003.lock_rotations_4d = False
ob_cube_003.empty_display_type = 'ARROWS'
ob_cube_003.lineart.crease_threshold = 0.0
ob_cube_002.location = (-0.2163, -0.1482, 8.697)
ob_cube_002.lock_rotations_4d = False
ob_cube_002.empty_display_type = 'ARROWS'
ob_cube_002.lineart.crease_threshold = 0.0
ob_cube_008.location = (-0.2163, -0.1482, 25.29)
ob_cube_008.lineart.crease_threshold = 0.0
ob_cube_001.location = (-0.2163, -0.1482, 26.17)
ob_cube_001.lineart.crease_threshold = 0.0
ob_cube.location = (-0.2163, -0.1482, 0.4783)
ob_cube.lock_rotations_4d = False
ob_cube.empty_display_type = 'ARROWS'
ob_cube.lineart.crease_threshold = 0.0
ob_lamp.location = (0.2818, -0.687, 2.804)
ob_lamp.rotation_euler = (0.6503, 0.05522, 6.579)
ob_lamp.scale = (0.4682, 0.2821, 0.3753)
ob_lamp.lock_rotations_4d = False
ob_lamp.empty_display_type = 'ARROWS'
ob_lamp.color = (0.0, 0.0, 0.0, 0.0)
ob_lamp.lineart.crease_threshold = 0.0
ob_camera.location = (-3.44, -1.137, 2.541)
ob_camera.rotation_euler = (1.109, 0.01082, 5.527)
ob_camera.scale = (0.3336, 0.4441, 0.3454)
ob_camera.lock_rotations_4d = False
ob_camera.empty_display_type = 'ARROWS'
ob_camera.color = (0.0, 0.0, 0.0, 0.0)
ob_camera.display_type = 'WIRE'
ob_camera.lineart.crease_threshold = 0.0

# ---- collection membership
col_collection_1.objects.link(ob_point_039)
col_collection_1.objects.link(ob_point_038)
col_collection_1.objects.link(ob_point_037)
col_collection_1.objects.link(ob_point_036)
col_collection_1.objects.link(ob_point_035)
col_collection_1.objects.link(ob_point_034)
col_collection_1.objects.link(ob_point_033)
col_collection_1.objects.link(ob_point_032)
col_collection_1.objects.link(ob_point_031)
col_collection_1.objects.link(ob_point_030)
col_collection_1.objects.link(ob_point_029)
col_collection_1.objects.link(ob_point_028)
col_collection_1.objects.link(ob_point_027)
col_collection_1.objects.link(ob_point_026)
col_collection_1.objects.link(ob_point_025)
col_collection_1.objects.link(ob_point_024)
col_collection_1.objects.link(ob_point_023)
col_collection_1.objects.link(ob_point_022)
col_collection_1.objects.link(ob_point_021)
col_collection_1.objects.link(ob_point_020)
col_collection_1.objects.link(ob_point_019)
col_collection_1.objects.link(ob_point_018)
col_collection_1.objects.link(ob_point_017)
col_collection_1.objects.link(ob_point_016)
col_collection_1.objects.link(ob_point_015)
col_collection_1.objects.link(ob_point_014)
col_collection_1.objects.link(ob_point_013)
col_collection_1.objects.link(ob_point_012)
col_collection_1.objects.link(ob_point_011)
col_collection_1.objects.link(ob_point_010)
col_collection_1.objects.link(ob_point_009)
col_collection_1.objects.link(ob_point_008)
col_collection_1.objects.link(ob_point_007)
col_collection_1.objects.link(ob_point_006)
col_collection_1.objects.link(ob_point_005)
col_collection_1.objects.link(ob_point_004)
col_collection_1.objects.link(ob_point_003)
col_collection_1.objects.link(ob_point_002)
col_collection_1.objects.link(ob_point_001)
col_collection_1.objects.link(ob_point)
col_collection_1.objects.link(ob_cube_003)
col_collection_1.objects.link(ob_cube_002)
col_collection_1.objects.link(ob_cube_008)
col_collection_1.objects.link(ob_cube_001)
col_collection_1.objects.link(ob_cube)
col_collection_1.objects.link(ob_lamp)
col_collection_1.objects.link(ob_camera)

# ---- scene / render settings (as saved in the file)
scene.camera = ob_camera
scene.frame_start = 1; scene.frame_end = 250; scene.frame_set(1)
scene.render.engine = 'BLENDER_EEVEE_NEXT'
scene.render.resolution_percentage = 50
scene.render.dither_intensity = 0.0
scene.render.use_bake_clear = False
scene.render.bake_margin = 1
scene.cycles.use_denoising = False
scene.cycles.samples = 10
scene.cycles.sampling_pattern = 'TABULATED_SOBOL'
scene.cycles.light_sampling_threshold = 0.0
scene.cycles.use_adaptive_sampling = False
scene.cycles.use_light_tree = False
scene.cycles.blur_glossy = 0.0
scene.cycles.volume_bounces = 1
scene.cycles.pixel_filter_type = 'GAUSSIAN'
scene.cycles.sample_clamp_indirect = 0.0
scene.view_settings.view_transform = 'Standard'
bpy.context.view_layer.update()
